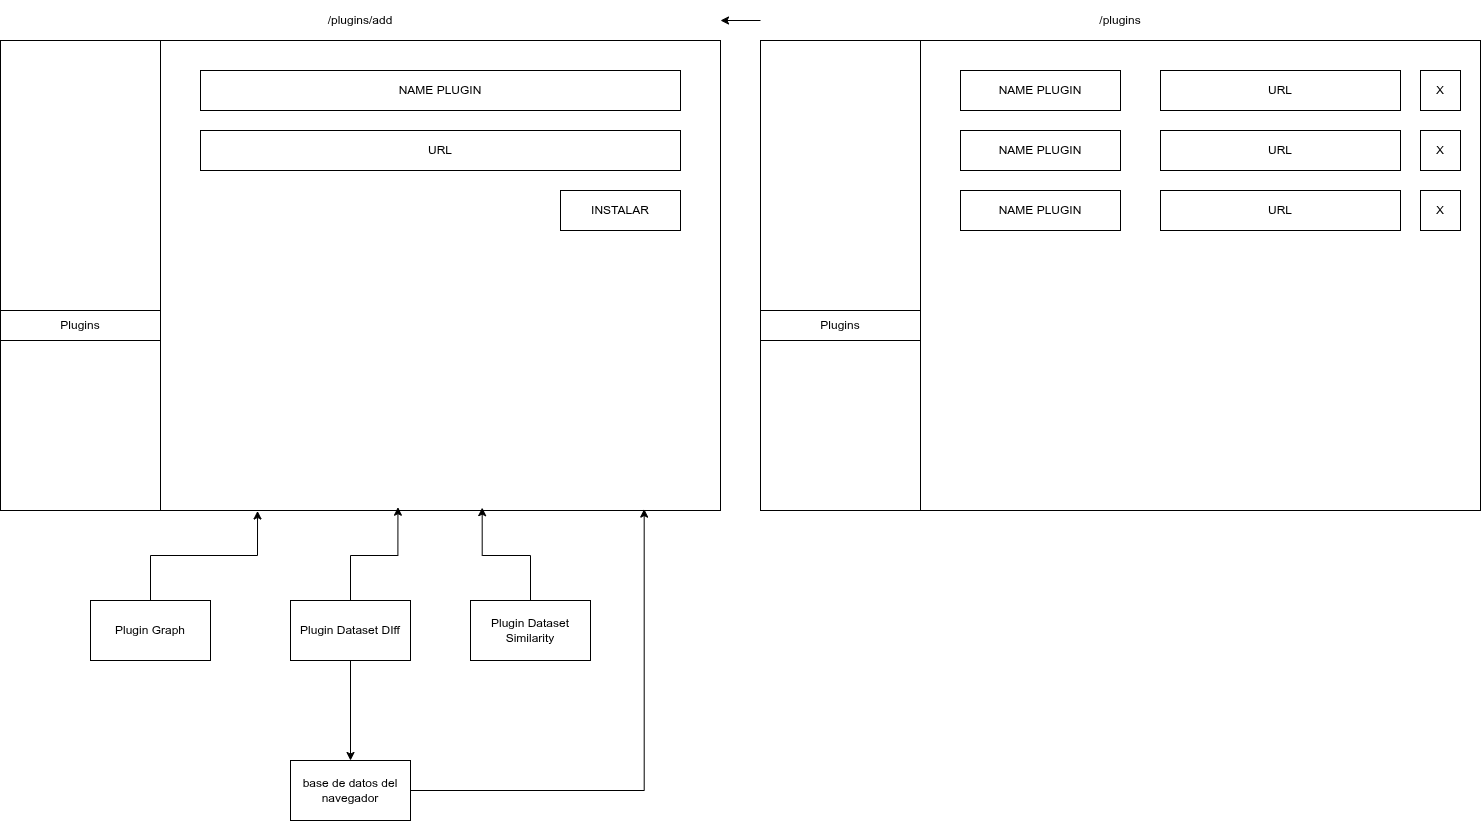

The diagram above was exported from draw.io. Its source (the exported page's mxGraphModel, read from the mxfile embedded in the PNG):
<mxGraphModel dx="1414" dy="791" grid="1" gridSize="10" guides="1" tooltips="1" connect="1" arrows="1" fold="1" page="1" pageScale="1" pageWidth="850" pageHeight="1100" math="0" shadow="0">
  <root>
    <mxCell id="0" />
    <mxCell id="1" parent="0" />
    <mxCell id="6rO6SQpkbEycaCkHuvPh-1" parent="1" style="rounded=0;whiteSpace=wrap;html=1;" value="" vertex="1">
      <mxGeometry height="470" width="720" x="40" y="40" as="geometry" />
    </mxCell>
    <mxCell id="6rO6SQpkbEycaCkHuvPh-2" parent="1" style="rounded=0;whiteSpace=wrap;html=1;" value="" vertex="1">
      <mxGeometry height="470" width="160" x="40" y="40" as="geometry" />
    </mxCell>
    <mxCell id="6rO6SQpkbEycaCkHuvPh-3" parent="1" style="text;html=1;whiteSpace=wrap;strokeColor=default;fillColor=none;align=center;verticalAlign=middle;rounded=0;" value="Plugins" vertex="1">
      <mxGeometry height="30" width="160" x="40" y="310" as="geometry" />
    </mxCell>
    <mxCell id="6rO6SQpkbEycaCkHuvPh-4" parent="1" style="rounded=0;whiteSpace=wrap;html=1;" value="NAME PLUGIN" vertex="1">
      <mxGeometry height="40" width="480" x="240" y="70" as="geometry" />
    </mxCell>
    <mxCell id="6rO6SQpkbEycaCkHuvPh-5" parent="1" style="rounded=0;whiteSpace=wrap;html=1;" value="URL" vertex="1">
      <mxGeometry height="40" width="480" x="240" y="130" as="geometry" />
    </mxCell>
    <mxCell id="6rO6SQpkbEycaCkHuvPh-6" parent="1" style="rounded=0;whiteSpace=wrap;html=1;" value="INSTALAR" vertex="1">
      <mxGeometry height="40" width="120" x="600" y="190" as="geometry" />
    </mxCell>
    <mxCell id="6rO6SQpkbEycaCkHuvPh-7" parent="1" style="text;html=1;whiteSpace=wrap;strokeColor=none;fillColor=none;align=center;verticalAlign=middle;rounded=0;" value="/plugins/add" vertex="1">
      <mxGeometry height="40" width="720" x="40" as="geometry" />
    </mxCell>
    <mxCell id="6rO6SQpkbEycaCkHuvPh-8" parent="1" style="rounded=0;whiteSpace=wrap;html=1;" value="" vertex="1">
      <mxGeometry height="470" width="720" x="800" y="40" as="geometry" />
    </mxCell>
    <mxCell id="6rO6SQpkbEycaCkHuvPh-9" parent="1" style="rounded=0;whiteSpace=wrap;html=1;" value="" vertex="1">
      <mxGeometry height="470" width="160" x="800" y="40" as="geometry" />
    </mxCell>
    <mxCell id="6rO6SQpkbEycaCkHuvPh-10" parent="1" style="text;html=1;whiteSpace=wrap;strokeColor=default;fillColor=none;align=center;verticalAlign=middle;rounded=0;" value="Plugins" vertex="1">
      <mxGeometry height="30" width="160" x="800" y="310" as="geometry" />
    </mxCell>
    <mxCell id="6rO6SQpkbEycaCkHuvPh-11" parent="1" style="rounded=0;whiteSpace=wrap;html=1;" value="NAME PLUGIN" vertex="1">
      <mxGeometry height="40" width="160" x="1000" y="70" as="geometry" />
    </mxCell>
    <mxCell id="6rO6SQpkbEycaCkHuvPh-12" parent="1" style="rounded=0;whiteSpace=wrap;html=1;" value="URL" vertex="1">
      <mxGeometry height="40" width="240" x="1200" y="70" as="geometry" />
    </mxCell>
    <mxCell id="6rO6SQpkbEycaCkHuvPh-13" parent="1" style="rounded=0;whiteSpace=wrap;html=1;" value="X" vertex="1">
      <mxGeometry height="40" width="40" x="1460" y="70" as="geometry" />
    </mxCell>
    <mxCell id="6rO6SQpkbEycaCkHuvPh-27" edge="1" parent="1" source="6rO6SQpkbEycaCkHuvPh-14" style="edgeStyle=orthogonalEdgeStyle;rounded=0;orthogonalLoop=1;jettySize=auto;html=1;" target="6rO6SQpkbEycaCkHuvPh-7" value="">
      <mxGeometry relative="1" as="geometry" />
    </mxCell>
    <mxCell id="6rO6SQpkbEycaCkHuvPh-14" parent="1" style="text;html=1;whiteSpace=wrap;strokeColor=none;fillColor=none;align=center;verticalAlign=middle;rounded=0;" value="/plugins" vertex="1">
      <mxGeometry height="40" width="720" x="800" as="geometry" />
    </mxCell>
    <mxCell id="6rO6SQpkbEycaCkHuvPh-15" parent="1" style="rounded=0;whiteSpace=wrap;html=1;" value="NAME PLUGIN" vertex="1">
      <mxGeometry height="40" width="160" x="1000" y="130" as="geometry" />
    </mxCell>
    <mxCell id="6rO6SQpkbEycaCkHuvPh-16" parent="1" style="rounded=0;whiteSpace=wrap;html=1;" value="URL" vertex="1">
      <mxGeometry height="40" width="240" x="1200" y="130" as="geometry" />
    </mxCell>
    <mxCell id="6rO6SQpkbEycaCkHuvPh-17" parent="1" style="rounded=0;whiteSpace=wrap;html=1;" value="X" vertex="1">
      <mxGeometry height="40" width="40" x="1460" y="130" as="geometry" />
    </mxCell>
    <mxCell id="6rO6SQpkbEycaCkHuvPh-18" parent="1" style="rounded=0;whiteSpace=wrap;html=1;" value="NAME PLUGIN" vertex="1">
      <mxGeometry height="40" width="160" x="1000" y="190" as="geometry" />
    </mxCell>
    <mxCell id="6rO6SQpkbEycaCkHuvPh-19" parent="1" style="rounded=0;whiteSpace=wrap;html=1;" value="URL" vertex="1">
      <mxGeometry height="40" width="240" x="1200" y="190" as="geometry" />
    </mxCell>
    <mxCell id="6rO6SQpkbEycaCkHuvPh-20" parent="1" style="rounded=0;whiteSpace=wrap;html=1;" value="X" vertex="1">
      <mxGeometry height="40" width="40" x="1460" y="190" as="geometry" />
    </mxCell>
    <mxCell id="6rO6SQpkbEycaCkHuvPh-21" parent="1" style="rounded=0;whiteSpace=wrap;html=1;" value="Plugin Dataset DIff" vertex="1">
      <mxGeometry height="60" width="120" x="330" y="600" as="geometry" />
    </mxCell>
    <mxCell id="6rO6SQpkbEycaCkHuvPh-22" edge="1" parent="1" source="6rO6SQpkbEycaCkHuvPh-21" style="edgeStyle=orthogonalEdgeStyle;rounded=0;orthogonalLoop=1;jettySize=auto;html=1;entryX=0.552;entryY=0.993;entryDx=0;entryDy=0;entryPerimeter=0;" target="6rO6SQpkbEycaCkHuvPh-1">
      <mxGeometry relative="1" as="geometry" />
    </mxCell>
    <mxCell id="6rO6SQpkbEycaCkHuvPh-23" parent="1" style="rounded=0;whiteSpace=wrap;html=1;" value="Plugin Dataset Similarity" vertex="1">
      <mxGeometry height="60" width="120" x="510" y="600" as="geometry" />
    </mxCell>
    <mxCell id="6rO6SQpkbEycaCkHuvPh-24" edge="1" parent="1" source="6rO6SQpkbEycaCkHuvPh-23" style="edgeStyle=orthogonalEdgeStyle;rounded=0;orthogonalLoop=1;jettySize=auto;html=1;exitX=0.5;exitY=0;exitDx=0;exitDy=0;entryX=0.669;entryY=0.994;entryDx=0;entryDy=0;entryPerimeter=0;" target="6rO6SQpkbEycaCkHuvPh-1">
      <mxGeometry relative="1" as="geometry" />
    </mxCell>
    <mxCell id="6rO6SQpkbEycaCkHuvPh-25" parent="1" style="rounded=0;whiteSpace=wrap;html=1;" value="Plugin Graph" vertex="1">
      <mxGeometry height="60" width="120" x="130" y="600" as="geometry" />
    </mxCell>
    <mxCell id="6rO6SQpkbEycaCkHuvPh-26" edge="1" parent="1" source="6rO6SQpkbEycaCkHuvPh-25" style="edgeStyle=orthogonalEdgeStyle;rounded=0;orthogonalLoop=1;jettySize=auto;html=1;entryX=0.357;entryY=1.001;entryDx=0;entryDy=0;entryPerimeter=0;" target="6rO6SQpkbEycaCkHuvPh-1">
      <mxGeometry relative="1" as="geometry" />
    </mxCell>
    <mxCell id="6rO6SQpkbEycaCkHuvPh-28" parent="1" style="rounded=0;whiteSpace=wrap;html=1;" value="base de datos del navegador" vertex="1">
      <mxGeometry height="60" width="120" x="330" y="760" as="geometry" />
    </mxCell>
    <mxCell id="6rO6SQpkbEycaCkHuvPh-29" edge="1" parent="1" source="6rO6SQpkbEycaCkHuvPh-21" style="endArrow=classic;html=1;rounded=0;exitX=0.5;exitY=1;exitDx=0;exitDy=0;entryX=0.5;entryY=0;entryDx=0;entryDy=0;" target="6rO6SQpkbEycaCkHuvPh-28" value="">
      <mxGeometry height="50" relative="1" width="50" as="geometry">
        <mxPoint x="700" y="540" as="sourcePoint" />
        <mxPoint x="750" y="490" as="targetPoint" />
      </mxGeometry>
    </mxCell>
    <mxCell id="6rO6SQpkbEycaCkHuvPh-30" edge="1" parent="1" source="6rO6SQpkbEycaCkHuvPh-28" style="edgeStyle=orthogonalEdgeStyle;rounded=0;orthogonalLoop=1;jettySize=auto;html=1;exitX=1;exitY=0.5;exitDx=0;exitDy=0;entryX=0.894;entryY=0.997;entryDx=0;entryDy=0;entryPerimeter=0;" target="6rO6SQpkbEycaCkHuvPh-1">
      <mxGeometry relative="1" as="geometry" />
    </mxCell>
  </root>
</mxGraphModel>